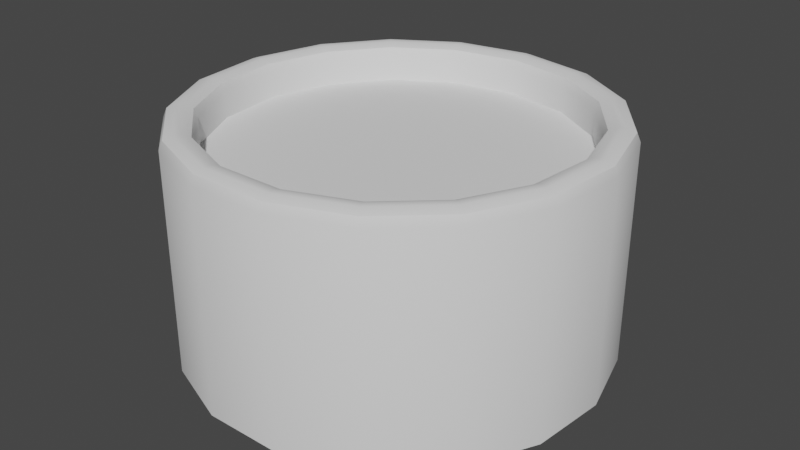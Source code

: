 # Source: plantpot.blend  (saved by Blender 3.3.6; exported with 4.5.12 LTS)
import bpy
from mathutils import Matrix  # noqa: F401  (used for matrix-valued properties, if any)

bpy.ops.wm.read_factory_settings(use_empty=True)
scene = bpy.context.scene
scene.name = 'Scene'

# ---- collections
col_collection = bpy.data.collections.new('Collection'); scene.collection.children.link(col_collection)

# ---- node groups
ng_auto_smooth = bpy.data.node_groups.new('Auto Smooth', 'GeometryNodeTree')
_s = ng_auto_smooth.interface.new_socket(name='Geometry', in_out='OUTPUT', socket_type='NodeSocketGeometry')
_s = ng_auto_smooth.interface.new_socket(name='Geometry', in_out='INPUT', socket_type='NodeSocketGeometry')
_s = ng_auto_smooth.interface.new_socket(name='Angle', in_out='INPUT', socket_type='NodeSocketFloat')
_s.subtype = 'ANGLE'
_s.min_value = 0.0
_s.max_value = 3.142
ng_auto_smooth.is_modifier = True
_N = ng_auto_smooth.nodes; _L = ng_auto_smooth.links
n0 = _N.new('NodeGroupOutput'); n0.name = 'Group Output'; n0.location = (480, -100)
n1 = _N.new('NodeGroupInput'); n1.name = 'Group Input'; n1.location = (-420, -300)
n2 = _N.new('NodeGroupInput'); n2.name = 'Group Input.001'; n2.location = (-60, -100)
n3 = _N.new('GeometryNodeSetShadeSmooth'); n3.name = 'Set Shade Smooth'; n3.location = (120, -100)
n3.domain = 'EDGE'
n4 = _N.new('GeometryNodeSetShadeSmooth'); n4.name = 'Set Shade Smooth.001'; n4.location = (300, -100)
n5 = _N.new('GeometryNodeInputMeshEdgeAngle'); n5.name = 'Edge Angle'; n5.location = (-420, -220)
n6 = _N.new('GeometryNodeInputEdgeSmooth'); n6.name = 'Is Edge Smooth'; n6.location = (-60, -160)
n7 = _N.new('GeometryNodeInputShadeSmooth'); n7.name = 'Is Face Smooth'; n7.location = (-240, -340)
n8 = _N.new('FunctionNodeBooleanMath'); n8.name = 'Boolean Math'; n8.location = (-60, -220)
n9 = _N.new('FunctionNodeCompare'); n9.name = 'Compare'; n9.location = (-240, -180)
n9.operation = 'LESS_EQUAL'
_L.new(n5.outputs[0], n9.inputs[0])
_L.new(n4.outputs[0], n0.inputs[0])
_L.new(n1.outputs[1], n9.inputs[1])
_L.new(n9.outputs[0], n8.inputs[0])
_L.new(n7.outputs[0], n8.inputs[1])
_L.new(n2.outputs[0], n3.inputs[0])
_L.new(n6.outputs[0], n3.inputs[1])
_L.new(n3.outputs[0], n4.inputs[0])
_L.new(n8.outputs[0], n3.inputs[2])
n0.is_active_output = True

# ---- world
world_world = bpy.data.worlds.new('World'); scene.world = world_world
world_world.use_nodes = True; world_world.node_tree.nodes.clear()
_N = world_world.node_tree.nodes; _L = world_world.node_tree.links
n0 = _N.new('ShaderNodeOutputWorld'); n0.name = 'World Output'; n0.location = (300, 300)
n1 = _N.new('ShaderNodeBackground'); n1.name = 'Background'; n1.location = (10, 300)
n1.inputs[0].default_value = (0.05088, 0.05088, 0.05088, 1.0)
_L.new(n1.outputs[0], n0.inputs[0])
n0.is_active_output = True
world_world.color = (0.05088, 0.05088, 0.05088)
world_world.use_sun_shadow = False
world_world.sun_shadow_jitter_overblur = 0.0

# ---- meshes
me_cylinder = bpy.data.meshes.new('Cylinder')
me_cylinder.from_pydata([(0.0, 1.0, -0.5518), (0.3612, 0.9325, -0.5518), (0.6737, 0.739, -0.5518), (0.8952, 0.4457, -0.5518), (0.9957, 0.09227, -0.5518), (0.9618, -0.2737, -0.5518), (0.798, -0.6026, -0.5518), (0.5264, -0.8502, -0.5518), (0.1837, -0.983, -0.5518), (-0.1837, -0.983, -0.5518), (-0.5264, -0.8502, -0.5518), (-0.798, -0.6026, -0.5518), (-0.9618, -0.2737, -0.5518), (-0.9957, 0.09227, -0.5518), (-0.8952, 0.4457, -0.5518), (-0.6737, 0.739, -0.5518), (-0.3612, 0.9325, -0.5518), (0.307, 0.7924, 0.3743), (0.0, 0.8498, 0.3743), (0.5725, 0.628, 0.3743), (0.7607, 0.3788, 0.3743), (0.8462, 0.07841, 0.3743), (0.8174, -0.2326, 0.3743), (0.6781, -0.5121, 0.3743), (0.4474, -0.7225, 0.3743), (0.1561, -0.8353, 0.3743), (-0.1561, -0.8353, 0.3743), (-0.4474, -0.7225, 0.3743), (-0.6781, -0.5121, 0.3743), (-0.8174, -0.2326, 0.3743), (-0.8462, 0.07841, 0.3743), (-0.7607, 0.3788, 0.3743), (-0.5725, 0.628, 0.3743), (-0.307, 0.7924, 0.3743), (0.0, 0.9078, 0.5518), (0.0, 0.8498, 0.4947), (0.0, 0.8668, 0.5351), (0.307, 0.7924, 0.4947), (0.3279, 0.8465, 0.5518), (0.3131, 0.8082, 0.5351), (0.5725, 0.628, 0.4947), (0.6116, 0.6709, 0.5518), (0.5839, 0.6406, 0.5351), (0.7607, 0.3788, 0.4947), (0.8126, 0.4046, 0.5518), (0.7759, 0.3864, 0.5351), (0.8462, 0.07841, 0.4947), (0.9039, 0.08376, 0.5518), (0.8631, 0.07998, 0.5351), (0.8174, -0.2326, 0.4947), (0.8731, -0.2484, 0.5518), (0.8337, -0.2372, 0.5351), (0.6781, -0.5121, 0.4947), (0.7244, -0.5471, 0.5518), (0.6917, -0.5224, 0.5351), (0.4474, -0.7225, 0.4947), (0.4779, -0.7718, 0.5518), (0.4563, -0.7369, 0.5351), (0.1561, -0.8353, 0.4947), (0.1668, -0.8923, 0.5518), (0.1593, -0.852, 0.5351), (-0.1561, -0.8353, 0.4947), (-0.1668, -0.8923, 0.5518), (-0.1593, -0.852, 0.5351), (-0.4474, -0.7225, 0.4947), (-0.4779, -0.7718, 0.5518), (-0.4563, -0.7369, 0.5351), (-0.6781, -0.5121, 0.4947), (-0.7244, -0.5471, 0.5518), (-0.6917, -0.5224, 0.5351), (-0.8174, -0.2326, 0.4947), (-0.8731, -0.2484, 0.5518), (-0.8337, -0.2372, 0.5351), (-0.8462, 0.07841, 0.4947), (-0.9039, 0.08376, 0.5518), (-0.8631, 0.07998, 0.5351), (-0.7607, 0.3788, 0.4947), (-0.8126, 0.4046, 0.5518), (-0.7759, 0.3864, 0.5351), (-0.5725, 0.628, 0.4947), (-0.6116, 0.6709, 0.5518), (-0.5839, 0.6406, 0.5351), (-0.307, 0.7924, 0.4947), (-0.3279, 0.8465, 0.5518), (-0.3131, 0.8082, 0.5351), (0.3403, 0.8784, 0.5518), (0.3612, 0.9325, 0.4947), (0.3551, 0.9166, 0.5351), (0.0, 1.0, 0.4947), (0.0, 0.942, 0.5518), (0.0, 0.983, 0.5351), (0.6346, 0.6961, 0.5518), (0.6737, 0.739, 0.4947), (0.6623, 0.7265, 0.5351), (0.8432, 0.4199, 0.5518), (0.8952, 0.4457, 0.4947), (0.88, 0.4382, 0.5351), (0.938, 0.08692, 0.5518), (0.9957, 0.09227, 0.4947), (0.9788, 0.0907, 0.5351), (0.906, -0.2578, 0.5518), (0.9618, -0.2737, 0.4947), (0.9455, -0.269, 0.5351), (0.7517, -0.5677, 0.5518), (0.798, -0.6026, 0.4947), (0.7845, -0.5924, 0.5351), (0.4959, -0.8009, 0.5518), (0.5264, -0.8502, 0.4947), (0.5175, -0.8358, 0.5351), (0.1731, -0.926, 0.5518), (0.1837, -0.983, 0.4947), (0.1806, -0.9663, 0.5351), (-0.1731, -0.926, 0.5518), (-0.1837, -0.983, 0.4947), (-0.1806, -0.9663, 0.5351), (-0.4959, -0.8009, 0.5518), (-0.5264, -0.8502, 0.4947), (-0.5175, -0.8358, 0.5351), (-0.7517, -0.5677, 0.5518), (-0.798, -0.6026, 0.4947), (-0.7845, -0.5924, 0.5351), (-0.906, -0.2578, 0.5518), (-0.9618, -0.2737, 0.4947), (-0.9455, -0.269, 0.5351), (-0.938, 0.08692, 0.5518), (-0.9957, 0.09227, 0.4947), (-0.9788, 0.0907, 0.5351), (-0.8432, 0.4199, 0.5518), (-0.8952, 0.4457, 0.4947), (-0.88, 0.4382, 0.5351), (-0.6346, 0.6961, 0.5518), (-0.6737, 0.739, 0.4947), (-0.6623, 0.7265, 0.5351), (-0.3403, 0.8784, 0.5518), (-0.3612, 0.9325, 0.4947), (-0.3551, 0.9166, 0.5351)], [], [(1, 86, 92, 2), (16, 134, 88, 0), (3, 95, 98, 4), (4, 98, 101, 5), (5, 101, 104, 6), (6, 104, 107, 7), (7, 107, 110, 8), (8, 110, 113, 9), (9, 113, 116, 10), (10, 116, 119, 11), (11, 119, 122, 12), (12, 122, 125, 13), (13, 125, 128, 14), (14, 128, 131, 15), (15, 131, 134, 16), (46, 43, 20, 21), (2, 92, 95, 3), (0, 1, 2, 3, 4, 5, 6, 7, 8, 9, 10, 11, 12, 13, 14, 15, 16), (35, 82, 33, 18), (41, 44, 94, 91), (43, 40, 19, 20), (49, 46, 21, 22), (52, 49, 22, 23), (55, 52, 23, 24), (58, 55, 24, 25), (61, 58, 25, 26), (64, 61, 26, 27), (67, 64, 27, 28), (70, 67, 28, 29), (73, 70, 29, 30), (76, 73, 30, 31), (79, 76, 31, 32), (82, 79, 32, 33), (0, 88, 86, 1), (40, 37, 17, 19), (65, 68, 118, 115), (44, 47, 97, 94), (68, 71, 121, 118), (47, 50, 100, 97), (71, 74, 124, 121), (50, 53, 103, 100), (74, 77, 127, 124), (53, 56, 106, 103), (77, 80, 130, 127), (56, 59, 109, 106), (34, 38, 85, 89), (80, 83, 133, 130), (59, 62, 112, 109), (38, 41, 91, 85), (83, 34, 89, 133), (62, 65, 115, 112), (86, 88, 90, 87), (87, 90, 89, 85), (92, 86, 87, 93), (93, 87, 85, 91), (95, 92, 93, 96), (96, 93, 91, 94), (98, 95, 96, 99), (99, 96, 94, 97), (101, 98, 99, 102), (102, 99, 97, 100), (104, 101, 102, 105), (105, 102, 100, 103), (107, 104, 105, 108), (108, 105, 103, 106), (110, 107, 108, 111), (111, 108, 106, 109), (113, 110, 111, 114), (114, 111, 109, 112), (116, 113, 114, 117), (117, 114, 112, 115), (119, 116, 117, 120), (120, 117, 115, 118), (122, 119, 120, 123), (123, 120, 118, 121), (125, 122, 123, 126), (126, 123, 121, 124), (128, 125, 126, 129), (129, 126, 124, 127), (131, 128, 129, 132), (132, 129, 127, 130), (134, 131, 132, 135), (135, 132, 130, 133), (88, 134, 135, 90), (90, 135, 133, 89), (38, 34, 36, 39), (39, 36, 35, 37), (41, 38, 39, 42), (42, 39, 37, 40), (44, 41, 42, 45), (45, 42, 40, 43), (47, 44, 45, 48), (48, 45, 43, 46), (50, 47, 48, 51), (51, 48, 46, 49), (53, 50, 51, 54), (54, 51, 49, 52), (56, 53, 54, 57), (57, 54, 52, 55), (59, 56, 57, 60), (60, 57, 55, 58), (62, 59, 60, 63), (63, 60, 58, 61), (65, 62, 63, 66), (66, 63, 61, 64), (68, 65, 66, 69), (69, 66, 64, 67), (71, 68, 69, 72), (72, 69, 67, 70), (74, 71, 72, 75), (75, 72, 70, 73), (77, 74, 75, 78), (78, 75, 73, 76), (80, 77, 78, 81), (81, 78, 76, 79), (83, 80, 81, 84), (84, 81, 79, 82), (34, 83, 84, 36), (36, 84, 82, 35), (37, 35, 18, 17)])
me_cylinder.polygons.foreach_set('use_smooth', [True] * 120)
_uv = me_cylinder.uv_layers.new(name='UVMap')
_uv.uv.foreach_set('vector', [0.6814, 0.0232, 0.6814, 0.5487, 0.8383, 0.5487, 0.8383, 0.0232, 0.3186, 0.0232, 0.3186, 0.5487, 0.5, 0.5487, 0.5, 0.0232, 0.7238, 0.0232, 0.7238, 0.5487, 0.5463, 0.5487, 0.5463, 0.0232, 0.5463, 0.0232, 0.5463, 0.5487, 0.3626, 0.5487, 0.3626, 0.0232, 0.3626, 0.0232, 0.3626, 0.5487, 0.1974, 0.5487, 0.1974, 0.0232, 0.9007, 0.0232, 0.9007, 0.5487, 0.7643, 0.5487, 0.7643, 0.0232, 0.7643, 0.0232, 0.7643, 0.5487, 0.5923, 0.5487, 0.5923, 0.0232, 0.5923, 0.0232, 0.5923, 0.5487, 0.4077, 0.5487, 0.4077, 0.0232, 0.4077, 0.0232, 0.4077, 0.5487, 0.2357, 0.5487, 0.2357, 0.0232, 0.2357, 0.0232, 0.2357, 0.5487, 0.09928, 0.5487, 0.09928, 0.0232, 0.1974, 0.0232, 0.1974, 0.5487, 0.3626, 0.5487, 0.3626, 0.0232, 0.3626, 0.0232, 0.3626, 0.5487, 0.5463, 0.5487, 0.5463, 0.0232, 0.5463, 0.0232, 0.5463, 0.5487, 0.7238, 0.5487, 0.7238, 0.0232, 0.7238, 0.0232, 0.7238, 0.5487, 0.8711, 0.5487, 0.8711, 0.0232, 0.1617, 0.0232, 0.1617, 0.5487, 0.3186, 0.5487, 0.3186, 0.0232, 0.5394, 0.5487, 0.6902, 0.5487, 0.6902, 0.2792, 0.5394, 0.2792, 0.8711, 0.0232, 0.8711, 0.5487, 0.7238, 0.5487, 0.7238, 0.0232, 0.5, 1.002, 0.6814, 0.9682, 0.8383, 0.8711, 0.9495, 0.7238, 1.0, 0.5463, 0.983, 0.3626, 0.9007, 0.1974, 0.7643, 0.07307, 0.5923, 0.006408, 0.4077, 0.006408, 0.2357, 0.07307, 0.09928, 0.1974, 0.01703, 0.3626, 0.0, 0.5463, 0.0505, 0.7238, 0.1617, 0.8711, 0.3186, 0.9682, 0.5, 0.5487, 0.3459, 0.5487, 0.3459, 0.2792, 0.5, 0.2792, 0.8071, 0.8369, 0.9081, 0.7032, 0.9234, 0.7108, 0.8187, 0.8496, 0.6902, 0.5487, 0.8153, 0.5487, 0.8153, 0.2792, 0.6902, 0.2792, 0.3832, 0.5487, 0.5394, 0.5487, 0.5394, 0.2792, 0.3832, 0.2792, 0.2428, 0.5487, 0.3832, 0.5487, 0.3832, 0.2792, 0.2428, 0.2792, 0.7246, 0.5487, 0.8405, 0.5487, 0.8405, 0.2792, 0.7246, 0.2792, 0.5784, 0.5487, 0.7246, 0.5487, 0.7246, 0.2792, 0.5784, 0.2792, 0.4216, 0.5487, 0.5784, 0.5487, 0.5784, 0.2792, 0.4216, 0.2792, 0.2754, 0.5487, 0.4216, 0.5487, 0.4216, 0.2792, 0.2754, 0.2792, 0.1595, 0.5487, 0.2754, 0.5487, 0.2754, 0.2792, 0.1595, 0.2792, 0.3832, 0.5487, 0.2428, 0.5487, 0.2428, 0.2792, 0.3832, 0.2792, 0.5394, 0.5487, 0.3832, 0.5487, 0.3832, 0.2792, 0.5394, 0.2792, 0.6902, 0.5487, 0.5394, 0.5487, 0.5394, 0.2792, 0.6902, 0.2792, 0.8153, 0.5487, 0.6902, 0.5487, 0.6902, 0.2792, 0.8153, 0.2792, 0.3459, 0.5487, 0.2125, 0.5487, 0.2125, 0.2792, 0.3459, 0.2792, 0.5, 0.0232, 0.5, 0.5487, 0.6814, 0.5487, 0.6814, 0.0232, 0.7875, 0.5487, 0.6541, 0.5487, 0.6541, 0.2792, 0.7875, 0.2792, 0.26, 0.1124, 0.1362, 0.2253, 0.1225, 0.2149, 0.251, 0.09783, 0.9081, 0.7032, 0.9539, 0.5421, 0.971, 0.5436, 0.9234, 0.7108, 0.1362, 0.2253, 0.06156, 0.3753, 0.04504, 0.3706, 0.1225, 0.2149, 0.9539, 0.5421, 0.9384, 0.3753, 0.955, 0.3706, 0.971, 0.5436, 0.06156, 0.3753, 0.04611, 0.5421, 0.029, 0.5436, 0.04504, 0.3706, 0.9384, 0.3753, 0.8638, 0.2253, 0.8775, 0.2149, 0.955, 0.3706, 0.04611, 0.5421, 0.09195, 0.7032, 0.07657, 0.7108, 0.029, 0.5436, 0.8638, 0.2253, 0.74, 0.1124, 0.749, 0.09783, 0.8775, 0.2149, 0.09195, 0.7032, 0.1929, 0.8369, 0.1813, 0.8496, 0.07657, 0.7108, 0.74, 0.1124, 0.5838, 0.05192, 0.5869, 0.03504, 0.749, 0.09783, 0.5, 0.9558, 0.6647, 0.9251, 0.6709, 0.9411, 0.5, 0.973, 0.1929, 0.8369, 0.3353, 0.9251, 0.3291, 0.9411, 0.1813, 0.8496, 0.5838, 0.05192, 0.4162, 0.05192, 0.4131, 0.03504, 0.5869, 0.03504, 0.6647, 0.9251, 0.8071, 0.8369, 0.8187, 0.8496, 0.6709, 0.9411, 0.3353, 0.9251, 0.5, 0.9558, 0.5, 0.973, 0.3291, 0.9411, 0.4162, 0.05192, 0.26, 0.1124, 0.251, 0.09783, 0.4131, 0.03504, 0.6814, 0.5487, 0.5, 0.5487, 0.5, 0.5689, 0.6783, 0.5689, 0.6783, 0.9603, 0.5, 0.9936, 0.5, 0.973, 0.6709, 0.9411, 0.8383, 0.5487, 0.6814, 0.5487, 0.6783, 0.5689, 0.8325, 0.5689, 0.8325, 0.8648, 0.6783, 0.9603, 0.6709, 0.9411, 0.8187, 0.8496, 0.7238, 0.5487, 0.8711, 0.5487, 0.8648, 0.5689, 0.72, 0.5689, 0.9419, 0.72, 0.8325, 0.8648, 0.8187, 0.8496, 0.9234, 0.7108, 0.5463, 0.5487, 0.7238, 0.5487, 0.72, 0.5689, 0.5455, 0.5689, 0.9915, 0.5455, 0.9419, 0.72, 0.9234, 0.7108, 0.971, 0.5436, 0.3626, 0.5487, 0.5463, 0.5487, 0.5455, 0.5689, 0.3649, 0.5689, 0.9748, 0.3649, 0.9915, 0.5455, 0.971, 0.5436, 0.955, 0.3706, 0.1974, 0.5487, 0.3626, 0.5487, 0.3649, 0.5689, 0.2025, 0.5689, 0.8939, 0.2025, 0.9748, 0.3649, 0.955, 0.3706, 0.8775, 0.2149, 0.7643, 0.5487, 0.9007, 0.5487, 0.8939, 0.5689, 0.7599, 0.5689, 0.7599, 0.08032, 0.8939, 0.2025, 0.8775, 0.2149, 0.749, 0.09783, 0.5923, 0.5487, 0.7643, 0.5487, 0.7599, 0.5689, 0.5907, 0.5689, 0.5907, 0.01479, 0.7599, 0.08032, 0.749, 0.09783, 0.5869, 0.03504, 0.4077, 0.5487, 0.5923, 0.5487, 0.5907, 0.5689, 0.4093, 0.5689, 0.4093, 0.01479, 0.5907, 0.01479, 0.5869, 0.03504, 0.4131, 0.03504, 0.2357, 0.5487, 0.4077, 0.5487, 0.4093, 0.5689, 0.2401, 0.5689, 0.2401, 0.08032, 0.4093, 0.01479, 0.4131, 0.03504, 0.251, 0.09783, 0.09928, 0.5487, 0.2357, 0.5487, 0.2401, 0.5689, 0.1061, 0.5689, 0.1061, 0.2025, 0.2401, 0.08032, 0.251, 0.09783, 0.1225, 0.2149, 0.3626, 0.5487, 0.1974, 0.5487, 0.2025, 0.5689, 0.3649, 0.5689, 0.02523, 0.3649, 0.1061, 0.2025, 0.1225, 0.2149, 0.04504, 0.3706, 0.5463, 0.5487, 0.3626, 0.5487, 0.3649, 0.5689, 0.5455, 0.5689, 0.008494, 0.5455, 0.02523, 0.3649, 0.04504, 0.3706, 0.029, 0.5436, 0.7238, 0.5487, 0.5463, 0.5487, 0.5455, 0.5689, 0.72, 0.5689, 0.05814, 0.72, 0.008494, 0.5455, 0.029, 0.5436, 0.07657, 0.7108, 0.8711, 0.5487, 0.7238, 0.5487, 0.72, 0.5689, 0.8648, 0.5689, 0.1675, 0.8648, 0.05814, 0.72, 0.07657, 0.7108, 0.1813, 0.8496, 0.3186, 0.5487, 0.1617, 0.5487, 0.1675, 0.5689, 0.3217, 0.5689, 0.3217, 0.9603, 0.1675, 0.8648, 0.1813, 0.8496, 0.3291, 0.9411, 0.5, 0.5487, 0.3186, 0.5487, 0.3217, 0.5689, 0.5, 0.5689, 0.5, 0.9936, 0.3217, 0.9603, 0.3291, 0.9411, 0.5, 0.973, 0.6647, 0.9251, 0.5, 0.9558, 0.5, 0.9352, 0.6572, 0.9059, 0.6572, 0.5689, 0.5, 0.5689, 0.5, 0.5487, 0.6541, 0.5487, 0.8071, 0.8369, 0.6647, 0.9251, 0.6572, 0.9059, 0.7932, 0.8217, 0.7932, 0.5689, 0.6572, 0.5689, 0.6541, 0.5487, 0.7875, 0.5487, 0.9081, 0.7032, 0.8071, 0.8369, 0.7932, 0.8217, 0.8896, 0.694, 0.694, 0.5689, 0.8217, 0.5689, 0.8153, 0.5487, 0.6902, 0.5487, 0.9539, 0.5421, 0.9081, 0.7032, 0.8896, 0.694, 0.9334, 0.5402, 0.5402, 0.5689, 0.694, 0.5689, 0.6902, 0.5487, 0.5394, 0.5487, 0.9384, 0.3753, 0.9539, 0.5421, 0.9334, 0.5402, 0.9186, 0.3809, 0.3809, 0.5689, 0.5402, 0.5689, 0.5394, 0.5487, 0.3832, 0.5487, 0.8638, 0.2253, 0.9384, 0.3753, 0.9186, 0.3809, 0.8473, 0.2377, 0.2377, 0.5689, 0.3809, 0.5689, 0.3832, 0.5487, 0.2428, 0.5487, 0.74, 0.1124, 0.8638, 0.2253, 0.8473, 0.2377, 0.7291, 0.1299, 0.7291, 0.5689, 0.8473, 0.5689, 0.8405, 0.5487, 0.7246, 0.5487, 0.5838, 0.05192, 0.74, 0.1124, 0.7291, 0.1299, 0.58, 0.07217, 0.58, 0.5689, 0.7291, 0.5689, 0.7246, 0.5487, 0.5784, 0.5487, 0.4162, 0.05192, 0.5838, 0.05192, 0.58, 0.07217, 0.42, 0.07217, 0.42, 0.5689, 0.58, 0.5689, 0.5784, 0.5487, 0.4216, 0.5487, 0.26, 0.1124, 0.4162, 0.05192, 0.42, 0.07217, 0.2709, 0.1299, 0.2709, 0.5689, 0.42, 0.5689, 0.4216, 0.5487, 0.2754, 0.5487, 0.1362, 0.2253, 0.26, 0.1124, 0.2709, 0.1299, 0.1527, 0.2377, 0.1527, 0.5689, 0.2709, 0.5689, 0.2754, 0.5487, 0.1595, 0.5487, 0.06156, 0.3753, 0.1362, 0.2253, 0.1527, 0.2377, 0.08137, 0.3809, 0.3809, 0.5689, 0.2377, 0.5689, 0.2428, 0.5487, 0.3832, 0.5487, 0.04611, 0.5421, 0.06156, 0.3753, 0.08137, 0.3809, 0.06661, 0.5402, 0.5402, 0.5689, 0.3809, 0.5689, 0.3832, 0.5487, 0.5394, 0.5487, 0.09195, 0.7032, 0.04611, 0.5421, 0.06661, 0.5402, 0.1104, 0.694, 0.694, 0.5689, 0.5402, 0.5689, 0.5394, 0.5487, 0.6902, 0.5487, 0.1929, 0.8369, 0.09195, 0.7032, 0.1104, 0.694, 0.2068, 0.8217, 0.8217, 0.5689, 0.694, 0.5689, 0.6902, 0.5487, 0.8153, 0.5487, 0.3353, 0.9251, 0.1929, 0.8369, 0.2068, 0.8217, 0.3428, 0.9059, 0.3428, 0.5689, 0.2068, 0.5689, 0.2125, 0.5487, 0.3459, 0.5487, 0.5, 0.9558, 0.3353, 0.9251, 0.3428, 0.9059, 0.5, 0.9352, 0.5, 0.5689, 0.3428, 0.5689, 0.3459, 0.5487, 0.5, 0.5487, 0.6541, 0.5487, 0.5, 0.5487, 0.5, 0.2792, 0.6541, 0.2792])
me_cylinder.update()
me_cylinder_001 = bpy.data.meshes.new('Cylinder.001')
me_cylinder_001.from_pydata([(0.307, 0.7924, 0.3743), (0.0, 0.8498, 0.3743), (0.5725, 0.628, 0.3743), (0.7607, 0.3788, 0.3743), (0.8462, 0.07841, 0.3743), (0.8174, -0.2326, 0.3743), (0.6781, -0.5121, 0.3743), (0.4474, -0.7225, 0.3743), (0.1561, -0.8353, 0.3743), (-0.1561, -0.8353, 0.3743), (-0.4474, -0.7225, 0.3743), (-0.6781, -0.5121, 0.3743), (-0.8174, -0.2326, 0.3743), (-0.8462, 0.07841, 0.3743), (-0.7607, 0.3788, 0.3743), (-0.5725, 0.628, 0.3743), (-0.307, 0.7924, 0.3743)], [], [(0, 1, 16, 15, 14, 13, 12, 11, 10, 9, 8, 7, 6, 5, 4, 3, 2)])
me_cylinder_001.polygons.foreach_set('use_smooth', [True] * 1)
_uv = me_cylinder_001.uv_layers.new(name='UVMap')
_uv.uv.foreach_set('vector', [0.6541, 0.8979, 0.5, 0.9267, 0.3459, 0.8979, 0.2125, 0.8153, 0.118, 0.6902, 0.0751, 0.5394, 0.08957, 0.3832, 0.1595, 0.2428, 0.2754, 0.1372, 0.4216, 0.08055, 0.5784, 0.08055, 0.7246, 0.1372, 0.8405, 0.2428, 0.9104, 0.3832, 0.9249, 0.5394, 0.882, 0.6902, 0.7875, 0.8153])
me_cylinder_001.update()

# ---- objects
ob_cylinder = bpy.data.objects.new('Cylinder', me_cylinder)
ob_cylinder_001 = bpy.data.objects.new('Cylinder.001', me_cylinder_001)

# ---- transforms, parenting, visibility, modifiers, constraints
ob_cylinder.location = (0.0, 0.0, 0.0)
_m = ob_cylinder.modifiers.new('Auto Smooth', 'NODES')
_m.node_group = ng_auto_smooth
_gi = [s.identifier for s in ng_auto_smooth.interface.items_tree if s.item_type == 'SOCKET' and s.in_out == 'INPUT']
_m[_gi[1]] = 0.5236  # Angle
ob_cylinder_001.location = (0.0, 0.0, 0.0)
_m = ob_cylinder_001.modifiers.new('Auto Smooth', 'NODES')
_m.node_group = ng_auto_smooth
_gi = [s.identifier for s in ng_auto_smooth.interface.items_tree if s.item_type == 'SOCKET' and s.in_out == 'INPUT']
_m[_gi[1]] = 0.5236  # Angle

# ---- collection membership
col_collection.objects.link(ob_cylinder)
col_collection.objects.link(ob_cylinder_001)

# ---- scene / render settings (as saved in the file)
scene.frame_start = 1; scene.frame_end = 250; scene.frame_set(1)
scene.render.engine = 'BLENDER_EEVEE_NEXT'
scene.cycles.sampling_pattern = 'TABULATED_SOBOL'
scene.cycles.use_light_tree = False
scene.view_settings.view_transform = 'Filmic'
bpy.context.view_layer.update()

# ---- added for rendering (the .blend has no active camera and no usable light): camera, sun
cam_auto = bpy.data.cameras.new('AutoCamera')
cam_auto.lens = 50.0
cam_auto.sensor_width = 36.0
cam_auto.clip_end = 1000.0
ob_auto_camera = bpy.data.objects.new('AutoCamera', cam_auto)
scene.collection.objects.link(ob_auto_camera)
ob_auto_camera.location = (2.79348, -3.34366, 2.23479)
ob_auto_camera.rotation_euler = (1.09748, -7.21219e-08, 0.694738)
scene.camera = ob_auto_camera
light_auto_sun = bpy.data.lights.new('AutoSun', 'SUN')
light_auto_sun.energy = 3.0
light_auto_sun.angle = 0.0523599
ob_auto_sun = bpy.data.objects.new('AutoSun', light_auto_sun)
scene.collection.objects.link(ob_auto_sun)
ob_auto_sun.rotation_euler = (0.872665, 0.174533, 0.523599)
bpy.context.view_layer.update()
